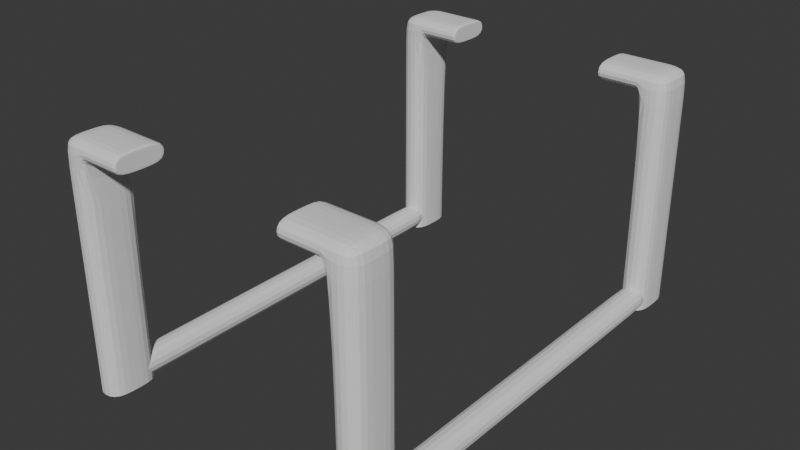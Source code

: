# Source: Legs_Drone2.blend  (saved by Blender 4.0.36; exported with 4.5.12 LTS)
import bpy
from mathutils import Matrix  # noqa: F401  (used for matrix-valued properties, if any)

bpy.ops.wm.read_factory_settings(use_empty=True)
scene = bpy.context.scene
scene.name = 'Scene'

# ---- collections
col_legs_drone = bpy.data.collections.new('legs drone'); scene.collection.children.link(col_legs_drone)

# ---- world
world_world = bpy.data.worlds.new('World'); scene.world = world_world
world_world.use_nodes = True; world_world.node_tree.nodes.clear()
_N = world_world.node_tree.nodes; _L = world_world.node_tree.links
n0 = _N.new('ShaderNodeOutputWorld'); n0.name = 'World Output'; n0.location = (300, 300)
n1 = _N.new('ShaderNodeBackground'); n1.name = 'Background'; n1.location = (10, 300)
n1.inputs[0].default_value = (0.05088, 0.05088, 0.05088, 1.0)
_L.new(n1.outputs[0], n0.inputs[0])
n0.is_active_output = True
world_world.color = (0.05088, 0.05088, 0.05088)
world_world.use_sun_shadow = False
world_world.sun_shadow_jitter_overblur = 0.0

# ---- meshes
me_cube_019 = bpy.data.meshes.new('Cube.019')
me_cube_019.from_pydata([(-1.0, -1.0, -1.0), (-1.0, -1.0, 1.0), (-1.0, 1.0, -1.0), (-1.0, 1.0, 1.0), (1.0, -1.0, -1.0), (1.0, -1.0, 1.0), (1.0, 1.0, -1.0), (1.0, 1.0, 1.0), (-1.0, -1.0, -1.0), (-1.0, -1.0, 1.0), (1.0, -1.0, -1.0), (1.0, -1.0, 1.0), (-1.0, 1.0, 1.0), (1.0, 1.0, -1.0), (-1.0, 1.0, -1.0), (1.0, 1.0, 1.0)], [], [(14, 12, 3, 2), (2, 3, 7, 6), (10, 11, 5, 4), (4, 5, 1, 0), (8, 10, 4, 0), (11, 9, 1, 5), (15, 12, 9, 11), (14, 13, 10, 8), (13, 15, 11, 10), (0, 1, 9, 8), (6, 7, 15, 13), (2, 6, 13, 14), (7, 3, 12, 15), (8, 9, 12, 14)])
_uv = me_cube_019.uv_layers.new(name='UVMap')
_uv.uv.foreach_set('vector', [0.375, 0.25, 0.625, 0.25, 0.625, 0.25, 0.375, 0.25, 0.375, 0.25, 0.625, 0.25, 0.625, 0.5, 0.375, 0.5, 0.375, 0.75, 0.625, 0.75, 0.625, 0.75, 0.375, 0.75, 0.375, 0.75, 0.625, 0.75, 0.625, 1.0, 0.375, 1.0, 0.125, 0.75, 0.375, 0.75, 0.375, 0.75, 0.125, 0.75, 0.625, 0.75, 0.875, 0.75, 0.875, 0.75, 0.625, 0.75, 0.625, 0.5, 0.875, 0.5, 0.875, 0.75, 0.625, 0.75, 0.125, 0.5, 0.375, 0.5, 0.375, 0.75, 0.125, 0.75, 0.375, 0.5, 0.625, 0.5, 0.625, 0.75, 0.375, 0.75, 0.375, 0.0, 0.625, 0.0, 0.625, 0.0, 0.375, 0.0, 0.375, 0.5, 0.625, 0.5, 0.625, 0.5, 0.375, 0.5, 0.125, 0.5, 0.375, 0.5, 0.375, 0.5, 0.125, 0.5, 0.625, 0.5, 0.875, 0.5, 0.875, 0.5, 0.625, 0.5, 0.375, 0.0, 0.625, 0.0, 0.625, 0.25, 0.375, 0.25])
me_cube_019.update()
me_cube_017 = bpy.data.meshes.new('Cube.017')
me_cube_017.from_pydata([(-1.0, -1.0, -1.0), (-1.0, -1.0, 1.0), (-1.0, 1.0, -1.0), (-1.0, 1.0, 1.0), (1.0, -1.0, -1.0), (1.0, -1.0, 1.0), (1.0, 1.0, -1.0), (1.0, 1.0, 1.0), (-1.0, -1.0, -1.0), (-1.0, -1.0, 1.0), (1.0, -1.0, -1.0), (1.0, -1.0, 1.0), (-1.0, 1.0, 1.0), (1.0, 1.0, -1.0), (-1.0, 1.0, -1.0), (1.0, 1.0, 1.0)], [], [(14, 12, 3, 2), (2, 3, 7, 6), (10, 11, 5, 4), (4, 5, 1, 0), (8, 10, 4, 0), (11, 9, 1, 5), (15, 12, 9, 11), (14, 13, 10, 8), (13, 15, 11, 10), (0, 1, 9, 8), (6, 7, 15, 13), (2, 6, 13, 14), (7, 3, 12, 15), (8, 9, 12, 14)])
_uv = me_cube_017.uv_layers.new(name='UVMap')
_uv.uv.foreach_set('vector', [0.375, 0.25, 0.625, 0.25, 0.625, 0.25, 0.375, 0.25, 0.375, 0.25, 0.625, 0.25, 0.625, 0.5, 0.375, 0.5, 0.375, 0.75, 0.625, 0.75, 0.625, 0.75, 0.375, 0.75, 0.375, 0.75, 0.625, 0.75, 0.625, 1.0, 0.375, 1.0, 0.125, 0.75, 0.375, 0.75, 0.375, 0.75, 0.125, 0.75, 0.625, 0.75, 0.875, 0.75, 0.875, 0.75, 0.625, 0.75, 0.625, 0.5, 0.875, 0.5, 0.875, 0.75, 0.625, 0.75, 0.125, 0.5, 0.375, 0.5, 0.375, 0.75, 0.125, 0.75, 0.375, 0.5, 0.625, 0.5, 0.625, 0.75, 0.375, 0.75, 0.375, 0.0, 0.625, 0.0, 0.625, 0.0, 0.375, 0.0, 0.375, 0.5, 0.625, 0.5, 0.625, 0.5, 0.375, 0.5, 0.125, 0.5, 0.375, 0.5, 0.375, 0.5, 0.125, 0.5, 0.625, 0.5, 0.875, 0.5, 0.875, 0.5, 0.625, 0.5, 0.375, 0.0, 0.625, 0.0, 0.625, 0.25, 0.375, 0.25])
me_cube_017.update()
me_cube_018 = bpy.data.meshes.new('Cube.018')
me_cube_018.from_pydata([(-0.466, -0.3341, 0.853), (-0.466, -0.3341, 1.104), (0.466, -0.3341, 0.853), (0.466, -0.3341, 1.104), (-0.466, 0.0, 0.853), (-0.466, 0.0, 1.104), (0.466, 0.0, 0.853), (0.466, 0.0, 1.104), (-0.1024, -0.3341, 0.853), (-0.1024, -0.3341, 1.104), (-0.1024, 0.0, 1.104), (-0.1024, 0.0, 0.853), (-0.466, 0.0, -2.088), (-0.466, -0.3341, -2.088), (-0.1024, 0.0, -2.088), (-0.1024, -0.3341, -2.088), (-0.1024, -0.3341, -2.088), (-0.1024, 0.0, -2.088), (-0.466, 0.0, -2.088), (-0.466, -0.3341, -2.088), (-0.1024, 0.0, -2.088), (-0.466, -0.3341, -2.088), (-0.1024, -0.3341, -2.088), (-0.466, 0.0, -2.088), (-0.1024, -0.3341, 0.853), (-0.1024, 0.0, 1.104), (-0.1024, -0.3341, 1.104), (-0.1024, 0.0, 0.853), (0.466, -0.3341, 0.853), (0.466, 0.0, 1.104), (0.466, -0.3341, 1.104), (0.466, 0.0, 0.853)], [], [(6, 7, 3, 2), (8, 9, 1, 0), (31, 6, 2, 28), (10, 5, 1, 9), (0, 1, 5, 4), (25, 10, 9, 26), (17, 16, 15, 14), (24, 26, 9, 8), (12, 14, 15, 13), (19, 18, 12, 13), (16, 19, 13, 15), (22, 21, 19, 16), (21, 23, 18, 19), (20, 22, 16, 17), (11, 8, 22, 20), (0, 4, 23, 21), (8, 0, 21, 22), (28, 30, 26, 24), (29, 25, 26, 30), (11, 27, 24, 8), (7, 29, 30, 3), (2, 3, 30, 28), (27, 31, 28, 24)])
_uv = me_cube_018.uv_layers.new(name='UVMap')
_uv.uv.foreach_set('vector', [0.375, 0.625, 0.625, 0.625, 0.625, 0.75, 0.375, 0.75, 0.375, 0.9025, 0.625, 0.9025, 0.625, 1.0, 0.375, 1.0, 0.375, 0.625, 0.375, 0.625, 0.375, 0.75, 0.375, 0.75, 0.7775, 0.625, 0.875, 0.625, 0.875, 0.75, 0.7775, 0.75, 0.375, 0.0, 0.625, 0.0, 0.625, 0.125, 0.375, 0.125, 0.7775, 0.625, 0.7775, 0.625, 0.7775, 0.75, 0.7775, 0.75, 0.2225, 0.625, 0.2225, 0.75, 0.2225, 0.75, 0.2225, 0.625, 0.375, 0.9025, 0.625, 0.9025, 0.625, 0.9025, 0.375, 0.9025, 0.125, 0.625, 0.2225, 0.625, 0.2225, 0.75, 0.125, 0.75, 0.375, 0.0, 0.375, 0.125, 0.375, 0.125, 0.375, 0.0, 0.375, 0.9025, 0.375, 1.0, 0.375, 1.0, 0.375, 0.9025, 0.375, 0.9025, 0.375, 1.0, 0.375, 1.0, 0.375, 0.9025, 0.375, 0.0, 0.375, 0.125, 0.375, 0.125, 0.375, 0.0, 0.2225, 0.625, 0.2225, 0.75, 0.2225, 0.75, 0.2225, 0.625, 0.2225, 0.625, 0.2225, 0.75, 0.2225, 0.75, 0.2225, 0.625, 0.375, 0.0, 0.375, 0.125, 0.375, 0.125, 0.375, 0.0, 0.375, 0.9025, 0.375, 1.0, 0.375, 1.0, 0.375, 0.9025, 0.375, 0.75, 0.625, 0.75, 0.625, 0.9025, 0.375, 0.9025, 0.625, 0.625, 0.7775, 0.625, 0.7775, 0.75, 0.625, 0.75, 0.2225, 0.625, 0.2225, 0.625, 0.2225, 0.75, 0.2225, 0.75, 0.625, 0.625, 0.625, 0.625, 0.625, 0.75, 0.625, 0.75, 0.375, 0.75, 0.625, 0.75, 0.625, 0.75, 0.375, 0.75, 0.2225, 0.625, 0.375, 0.625, 0.375, 0.75, 0.2225, 0.75])
me_cube_018.update()
me_cube_021 = bpy.data.meshes.new('Cube.021')
me_cube_021.from_pydata([(-0.466, -0.3341, 0.853), (-0.466, -0.3341, 1.104), (0.466, -0.3341, 0.853), (0.466, -0.3341, 1.104), (-0.466, 0.0, 0.853), (-0.466, 0.0, 1.104), (0.466, 0.0, 0.853), (0.466, 0.0, 1.104), (-0.1024, -0.3341, 0.853), (-0.1024, -0.3341, 1.104), (-0.1024, 0.0, 1.104), (-0.1024, 0.0, 0.853), (-0.466, 0.0, -2.088), (-0.466, -0.3341, -2.088), (-0.1024, 0.0, -2.088), (-0.1024, -0.3341, -2.088), (-0.1024, -0.3341, -2.088), (-0.1024, 0.0, -2.088), (-0.466, 0.0, -2.088), (-0.466, -0.3341, -2.088), (-0.1024, 0.0, -2.088), (-0.466, -0.3341, -2.088), (-0.1024, -0.3341, -2.088), (-0.466, 0.0, -2.088), (-0.1024, -0.3341, 0.853), (-0.1024, 0.0, 1.104), (-0.1024, -0.3341, 1.104), (-0.1024, 0.0, 0.853), (0.466, -0.3341, 0.853), (0.466, 0.0, 1.104), (0.466, -0.3341, 1.104), (0.466, 0.0, 0.853)], [], [(6, 7, 3, 2), (8, 9, 1, 0), (31, 6, 2, 28), (10, 5, 1, 9), (0, 1, 5, 4), (25, 10, 9, 26), (17, 16, 15, 14), (24, 26, 9, 8), (12, 14, 15, 13), (19, 18, 12, 13), (16, 19, 13, 15), (22, 21, 19, 16), (21, 23, 18, 19), (20, 22, 16, 17), (11, 8, 22, 20), (0, 4, 23, 21), (8, 0, 21, 22), (28, 30, 26, 24), (29, 25, 26, 30), (11, 27, 24, 8), (7, 29, 30, 3), (2, 3, 30, 28), (27, 31, 28, 24)])
_uv = me_cube_021.uv_layers.new(name='UVMap')
_uv.uv.foreach_set('vector', [0.375, 0.625, 0.625, 0.625, 0.625, 0.75, 0.375, 0.75, 0.375, 0.9025, 0.625, 0.9025, 0.625, 1.0, 0.375, 1.0, 0.375, 0.625, 0.375, 0.625, 0.375, 0.75, 0.375, 0.75, 0.7775, 0.625, 0.875, 0.625, 0.875, 0.75, 0.7775, 0.75, 0.375, 0.0, 0.625, 0.0, 0.625, 0.125, 0.375, 0.125, 0.7775, 0.625, 0.7775, 0.625, 0.7775, 0.75, 0.7775, 0.75, 0.2225, 0.625, 0.2225, 0.75, 0.2225, 0.75, 0.2225, 0.625, 0.375, 0.9025, 0.625, 0.9025, 0.625, 0.9025, 0.375, 0.9025, 0.125, 0.625, 0.2225, 0.625, 0.2225, 0.75, 0.125, 0.75, 0.375, 0.0, 0.375, 0.125, 0.375, 0.125, 0.375, 0.0, 0.375, 0.9025, 0.375, 1.0, 0.375, 1.0, 0.375, 0.9025, 0.375, 0.9025, 0.375, 1.0, 0.375, 1.0, 0.375, 0.9025, 0.375, 0.0, 0.375, 0.125, 0.375, 0.125, 0.375, 0.0, 0.2225, 0.625, 0.2225, 0.75, 0.2225, 0.75, 0.2225, 0.625, 0.2225, 0.625, 0.2225, 0.75, 0.2225, 0.75, 0.2225, 0.625, 0.375, 0.0, 0.375, 0.125, 0.375, 0.125, 0.375, 0.0, 0.375, 0.9025, 0.375, 1.0, 0.375, 1.0, 0.375, 0.9025, 0.375, 0.75, 0.625, 0.75, 0.625, 0.9025, 0.375, 0.9025, 0.625, 0.625, 0.7775, 0.625, 0.7775, 0.75, 0.625, 0.75, 0.2225, 0.625, 0.2225, 0.625, 0.2225, 0.75, 0.2225, 0.75, 0.625, 0.625, 0.625, 0.625, 0.625, 0.75, 0.625, 0.75, 0.375, 0.75, 0.625, 0.75, 0.625, 0.75, 0.375, 0.75, 0.2225, 0.625, 0.375, 0.625, 0.375, 0.75, 0.2225, 0.75])
me_cube_021.update()
me_cube_020 = bpy.data.meshes.new('Cube.020')
me_cube_020.from_pydata([(-0.466, -0.3341, 0.853), (-0.466, -0.3341, 1.104), (0.466, -0.3341, 0.853), (0.466, -0.3341, 1.104), (-0.466, 0.0, 0.853), (-0.466, 0.0, 1.104), (0.466, 0.0, 0.853), (0.466, 0.0, 1.104), (-0.1024, -0.3341, 0.853), (-0.1024, -0.3341, 1.104), (-0.1024, 0.0, 1.104), (-0.1024, 0.0, 0.853), (-0.466, 0.0, -2.088), (-0.466, -0.3341, -2.088), (-0.1024, 0.0, -2.088), (-0.1024, -0.3341, -2.088), (-0.1024, -0.3341, -2.088), (-0.1024, 0.0, -2.088), (-0.466, 0.0, -2.088), (-0.466, -0.3341, -2.088), (-0.1024, 0.0, -2.088), (-0.466, -0.3341, -2.088), (-0.1024, -0.3341, -2.088), (-0.466, 0.0, -2.088), (-0.1024, -0.3341, 0.853), (-0.1024, 0.0, 1.104), (-0.1024, -0.3341, 1.104), (-0.1024, 0.0, 0.853), (0.466, -0.3341, 0.853), (0.466, 0.0, 1.104), (0.466, -0.3341, 1.104), (0.466, 0.0, 0.853)], [], [(6, 7, 3, 2), (8, 9, 1, 0), (31, 6, 2, 28), (10, 5, 1, 9), (0, 1, 5, 4), (25, 10, 9, 26), (17, 16, 15, 14), (24, 26, 9, 8), (12, 14, 15, 13), (19, 18, 12, 13), (16, 19, 13, 15), (22, 21, 19, 16), (21, 23, 18, 19), (20, 22, 16, 17), (11, 8, 22, 20), (0, 4, 23, 21), (8, 0, 21, 22), (28, 30, 26, 24), (29, 25, 26, 30), (11, 27, 24, 8), (7, 29, 30, 3), (2, 3, 30, 28), (27, 31, 28, 24)])
_uv = me_cube_020.uv_layers.new(name='UVMap')
_uv.uv.foreach_set('vector', [0.375, 0.625, 0.625, 0.625, 0.625, 0.75, 0.375, 0.75, 0.375, 0.9025, 0.625, 0.9025, 0.625, 1.0, 0.375, 1.0, 0.375, 0.625, 0.375, 0.625, 0.375, 0.75, 0.375, 0.75, 0.7775, 0.625, 0.875, 0.625, 0.875, 0.75, 0.7775, 0.75, 0.375, 0.0, 0.625, 0.0, 0.625, 0.125, 0.375, 0.125, 0.7775, 0.625, 0.7775, 0.625, 0.7775, 0.75, 0.7775, 0.75, 0.2225, 0.625, 0.2225, 0.75, 0.2225, 0.75, 0.2225, 0.625, 0.375, 0.9025, 0.625, 0.9025, 0.625, 0.9025, 0.375, 0.9025, 0.125, 0.625, 0.2225, 0.625, 0.2225, 0.75, 0.125, 0.75, 0.375, 0.0, 0.375, 0.125, 0.375, 0.125, 0.375, 0.0, 0.375, 0.9025, 0.375, 1.0, 0.375, 1.0, 0.375, 0.9025, 0.375, 0.9025, 0.375, 1.0, 0.375, 1.0, 0.375, 0.9025, 0.375, 0.0, 0.375, 0.125, 0.375, 0.125, 0.375, 0.0, 0.2225, 0.625, 0.2225, 0.75, 0.2225, 0.75, 0.2225, 0.625, 0.2225, 0.625, 0.2225, 0.75, 0.2225, 0.75, 0.2225, 0.625, 0.375, 0.0, 0.375, 0.125, 0.375, 0.125, 0.375, 0.0, 0.375, 0.9025, 0.375, 1.0, 0.375, 1.0, 0.375, 0.9025, 0.375, 0.75, 0.625, 0.75, 0.625, 0.9025, 0.375, 0.9025, 0.625, 0.625, 0.7775, 0.625, 0.7775, 0.75, 0.625, 0.75, 0.2225, 0.625, 0.2225, 0.625, 0.2225, 0.75, 0.2225, 0.75, 0.625, 0.625, 0.625, 0.625, 0.625, 0.75, 0.625, 0.75, 0.375, 0.75, 0.625, 0.75, 0.625, 0.75, 0.375, 0.75, 0.2225, 0.625, 0.375, 0.625, 0.375, 0.75, 0.2225, 0.75])
me_cube_020.update()
me_cube_009 = bpy.data.meshes.new('Cube.009')
me_cube_009.from_pydata([(-0.466, -0.3341, 0.853), (-0.466, -0.3341, 1.104), (0.466, -0.3341, 0.853), (0.466, -0.3341, 1.104), (-0.466, 0.0, 0.853), (-0.466, 0.0, 1.104), (0.466, 0.0, 0.853), (0.466, 0.0, 1.104), (-0.1024, -0.3341, 0.853), (-0.1024, -0.3341, 1.104), (-0.1024, 0.0, 1.104), (-0.1024, 0.0, 0.853), (-0.466, 0.0, -2.088), (-0.466, -0.3341, -2.088), (-0.1024, 0.0, -2.088), (-0.1024, -0.3341, -2.088), (-0.1024, -0.3341, -2.088), (-0.1024, 0.0, -2.088), (-0.466, 0.0, -2.088), (-0.466, -0.3341, -2.088), (-0.1024, 0.0, -2.088), (-0.466, -0.3341, -2.088), (-0.1024, -0.3341, -2.088), (-0.466, 0.0, -2.088), (-0.1024, -0.3341, 0.853), (-0.1024, 0.0, 1.104), (-0.1024, -0.3341, 1.104), (-0.1024, 0.0, 0.853), (0.466, -0.3341, 0.853), (0.466, 0.0, 1.104), (0.466, -0.3341, 1.104), (0.466, 0.0, 0.853)], [], [(6, 7, 3, 2), (8, 9, 1, 0), (31, 6, 2, 28), (10, 5, 1, 9), (0, 1, 5, 4), (25, 10, 9, 26), (17, 16, 15, 14), (24, 26, 9, 8), (12, 14, 15, 13), (19, 18, 12, 13), (16, 19, 13, 15), (22, 21, 19, 16), (21, 23, 18, 19), (20, 22, 16, 17), (11, 8, 22, 20), (0, 4, 23, 21), (8, 0, 21, 22), (28, 30, 26, 24), (29, 25, 26, 30), (11, 27, 24, 8), (7, 29, 30, 3), (2, 3, 30, 28), (27, 31, 28, 24)])
_uv = me_cube_009.uv_layers.new(name='UVMap')
_uv.uv.foreach_set('vector', [0.375, 0.625, 0.625, 0.625, 0.625, 0.75, 0.375, 0.75, 0.375, 0.9025, 0.625, 0.9025, 0.625, 1.0, 0.375, 1.0, 0.375, 0.625, 0.375, 0.625, 0.375, 0.75, 0.375, 0.75, 0.7775, 0.625, 0.875, 0.625, 0.875, 0.75, 0.7775, 0.75, 0.375, 0.0, 0.625, 0.0, 0.625, 0.125, 0.375, 0.125, 0.7775, 0.625, 0.7775, 0.625, 0.7775, 0.75, 0.7775, 0.75, 0.2225, 0.625, 0.2225, 0.75, 0.2225, 0.75, 0.2225, 0.625, 0.375, 0.9025, 0.625, 0.9025, 0.625, 0.9025, 0.375, 0.9025, 0.125, 0.625, 0.2225, 0.625, 0.2225, 0.75, 0.125, 0.75, 0.375, 0.0, 0.375, 0.125, 0.375, 0.125, 0.375, 0.0, 0.375, 0.9025, 0.375, 1.0, 0.375, 1.0, 0.375, 0.9025, 0.375, 0.9025, 0.375, 1.0, 0.375, 1.0, 0.375, 0.9025, 0.375, 0.0, 0.375, 0.125, 0.375, 0.125, 0.375, 0.0, 0.2225, 0.625, 0.2225, 0.75, 0.2225, 0.75, 0.2225, 0.625, 0.2225, 0.625, 0.2225, 0.75, 0.2225, 0.75, 0.2225, 0.625, 0.375, 0.0, 0.375, 0.125, 0.375, 0.125, 0.375, 0.0, 0.375, 0.9025, 0.375, 1.0, 0.375, 1.0, 0.375, 0.9025, 0.375, 0.75, 0.625, 0.75, 0.625, 0.9025, 0.375, 0.9025, 0.625, 0.625, 0.7775, 0.625, 0.7775, 0.75, 0.625, 0.75, 0.2225, 0.625, 0.2225, 0.625, 0.2225, 0.75, 0.2225, 0.75, 0.625, 0.625, 0.625, 0.625, 0.625, 0.75, 0.625, 0.75, 0.375, 0.75, 0.625, 0.75, 0.625, 0.75, 0.375, 0.75, 0.2225, 0.625, 0.375, 0.625, 0.375, 0.75, 0.2225, 0.75])
me_cube_009.update()

# ---- objects
ob_cube_023 = bpy.data.objects.new('Cube.023', me_cube_019)
ob_cube_020 = bpy.data.objects.new('Cube.020', me_cube_017)
ob_cube_018 = bpy.data.objects.new('Cube.018', me_cube_018)
ob_cube_016 = bpy.data.objects.new('Cube.016', me_cube_021)
ob_cube_013 = bpy.data.objects.new('Cube.013', me_cube_020)
ob_cube_009 = bpy.data.objects.new('Cube.009', me_cube_009)

# ---- transforms, parenting, visibility, modifiers, constraints
ob_cube_023.location = (-1.382, 0.009184, -0.3862)
ob_cube_023.scale = (0.1387, 2.024, 0.1283)
_m = ob_cube_023.modifiers.new('Subdivision', 'SUBSURF')
_m.levels = 5
ob_cube_020.location = (1.39, 0.009184, -0.3948)
ob_cube_020.scale = (0.1387, 2.024, 0.1283)
_m = ob_cube_020.modifiers.new('Subdivision', 'SUBSURF')
_m.levels = 5
ob_cube_018.location = (1.167, 2.193, 1.062)
ob_cube_018.rotation_euler = (0.0, -0.0, 3.124)
ob_cube_018.scale = (0.754, 0.754, 0.754)
_m = ob_cube_018.modifiers.new('Mirror', 'MIRROR')
_m.use_axis = (False, True, False)
_m.use_clip = True
_m = ob_cube_018.modifiers.new('Subdivision', 'SUBSURF')
_m.levels = 5
ob_cube_016.location = (-1.175, -1.981, 1.062)
ob_cube_016.rotation_euler = (0.0, -0.0, 6.263)
ob_cube_016.scale = (0.754, 0.754, 0.754)
_m = ob_cube_016.modifiers.new('Mirror', 'MIRROR')
_m.use_axis = (False, True, False)
_m.use_clip = True
_m = ob_cube_016.modifiers.new('Subdivision', 'SUBSURF')
_m.levels = 5
ob_cube_013.location = (-1.175, 2.193, 1.062)
ob_cube_013.rotation_euler = (0.0, -0.0, 6.263)
ob_cube_013.scale = (0.754, 0.754, 0.754)
_m = ob_cube_013.modifiers.new('Mirror', 'MIRROR')
_m.use_axis = (False, True, False)
_m.use_clip = True
_m = ob_cube_013.modifiers.new('Subdivision', 'SUBSURF')
_m.levels = 5
ob_cube_009.location = (1.174, -1.937, 1.062)
ob_cube_009.rotation_euler = (0.0, -0.0, 3.124)
ob_cube_009.scale = (0.754, 0.754, 0.754)
_m = ob_cube_009.modifiers.new('Mirror', 'MIRROR')
_m.use_axis = (False, True, False)
_m.use_clip = True
_m = ob_cube_009.modifiers.new('Subdivision', 'SUBSURF')
_m.levels = 5

# ---- collection membership
col_legs_drone.objects.link(ob_cube_023)
col_legs_drone.objects.link(ob_cube_020)
col_legs_drone.objects.link(ob_cube_018)
col_legs_drone.objects.link(ob_cube_016)
col_legs_drone.objects.link(ob_cube_013)
col_legs_drone.objects.link(ob_cube_009)

# ---- scene / render settings (as saved in the file)
scene.frame_start = 1; scene.frame_end = 250; scene.frame_set(1)
scene.render.engine = 'BLENDER_EEVEE_NEXT'
scene.cycles.sampling_pattern = 'TABULATED_SOBOL'
bpy.context.view_layer.update()

# ---- added for rendering (the .blend has no active camera and no usable light): camera, sun
cam_auto = bpy.data.cameras.new('AutoCamera')
cam_auto.lens = 50.0
cam_auto.sensor_width = 36.0
cam_auto.clip_end = 1000.0
ob_auto_camera = bpy.data.objects.new('AutoCamera', cam_auto)
scene.collection.objects.link(ob_auto_camera)
ob_auto_camera.location = (5.64466, -6.66847, 5.20188)
ob_auto_camera.rotation_euler = (1.09748, -7.21219e-08, 0.694738)
scene.camera = ob_auto_camera
light_auto_sun = bpy.data.lights.new('AutoSun', 'SUN')
light_auto_sun.energy = 3.0
light_auto_sun.angle = 0.0523599
ob_auto_sun = bpy.data.objects.new('AutoSun', light_auto_sun)
scene.collection.objects.link(ob_auto_sun)
ob_auto_sun.rotation_euler = (0.872665, 0.174533, 0.523599)
bpy.context.view_layer.update()
